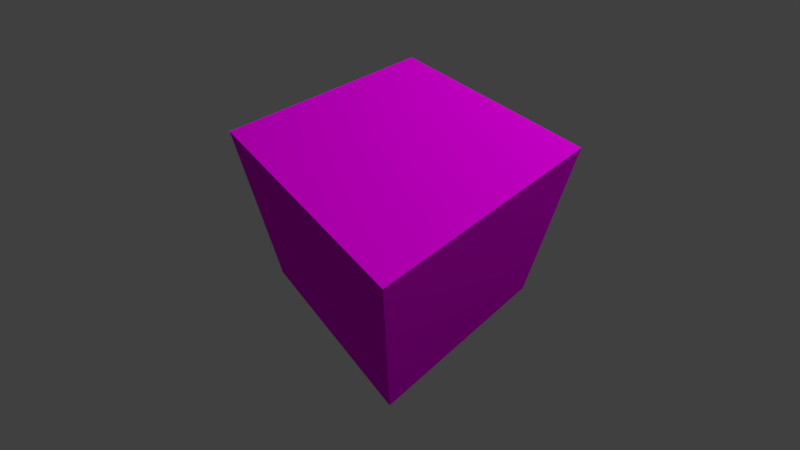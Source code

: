 # Source: movie.blend  (saved by Blender 2.80.41; exported with 4.5.12 LTS)
import bpy
from mathutils import Matrix  # noqa: F401  (used for matrix-valued properties, if any)

bpy.ops.wm.read_factory_settings(use_empty=True)
scene = bpy.context.scene
scene.name = 'Scene'

# ---- collections
col_collection_1 = bpy.data.collections.new('Collection 1'); scene.collection.children.link(col_collection_1)

# ---- images (referenced by path relative to the original .blend; pixels are not part of the script)
import os
ASSET_DIR = os.environ.get("B2B_ASSET_DIR", "")  # directory of the original .blend (textures are referenced by path, not embedded)
HERE = os.path.dirname(os.path.abspath(__file__))  # packed textures are extracted next to this script under _unpacked/

def load_image(name, relpath, width, height, colorspace="sRGB"):
    """Load a texture the original file referenced (path relative to the .blend, or extracted next to this script)."""
    p = next((c for c in (os.path.join(HERE, relpath), os.path.join(ASSET_DIR, relpath)) if relpath and os.path.exists(c)), "")
    if p:
        img = bpy.data.images.load(p, check_existing=True)
        img.name = name
    else:  # same state as the original file: an image datablock whose file is absent (Cycles renders it pink)
        img = bpy.data.images.new(name, width, height)
        img.source = "FILE"
        img.filepath = "//" + (relpath or name)
    img.colorspace_settings.name = colorspace
    return img
img_movie_mp4 = load_image('movie.mp4', '', 1024, 1024, 'sRGB')

# ---- materials (node trees are filled in below, after node groups)
mat_material = bpy.data.materials.new('Material')
mat_material.alpha_threshold = 0.0
mat_material.use_transparent_shadow = False
mat_material.roughness = 0.5
mat_material.line_color = (0.0, 0.0, 0.0, 1.0)

# ---- material node trees
mat_material.use_nodes = True; mat_material.node_tree.nodes.clear()
_N = mat_material.node_tree.nodes; _L = mat_material.node_tree.links
n0 = _N.new('ShaderNodeOutputMaterial'); n0.name = 'Material Output'; n0.location = (300, 300)
n1 = _N.new('ShaderNodeBsdfDiffuse'); n1.name = 'Diffuse BSDF'; n1.location = (67, 300)
n2 = _N.new('ShaderNodeTexImage'); n2.name = 'Image Texture'; n2.location = (-226, 331)
n2.width = 140
n2.image = img_movie_mp4
_L.new(n1.outputs[0], n0.inputs[0])
_L.new(n2.outputs[0], n1.inputs[0])
n0.is_active_output = True

# ---- world
world_world = bpy.data.worlds.new('World'); scene.world = world_world
world_world.use_nodes = True; world_world.node_tree.nodes.clear()
_N = world_world.node_tree.nodes; _L = world_world.node_tree.links
n0 = _N.new('ShaderNodeOutputWorld'); n0.name = 'World Output'; n0.location = (300, 300)
n1 = _N.new('ShaderNodeBackground'); n1.name = 'Background'; n1.location = (10, 300)
n1.inputs[0].default_value = (0.05088, 0.05088, 0.05088, 1.0)
_L.new(n1.outputs[0], n0.inputs[0])
n0.is_active_output = True
world_world.color = (0.05088, 0.05088, 0.05088)
world_world.use_sun_shadow = False
world_world.sun_shadow_jitter_overblur = 0.0
world_world.cycles.sampling_method = 'MANUAL'

# ---- cameras
cam_camera = bpy.data.cameras.new('Camera')
cam_camera.clip_end = 200.0
cam_camera.lens = 16.0
cam_camera.sensor_width = 32.0
cam_camera.sensor_height = 18.0
cam_camera.ortho_scale = 7.314
cam_camera.dof.focus_distance = 0.0
cam_camera.dof.aperture_fstop = 128.0

# ---- lights
light_lamp = bpy.data.lights.new('Lamp', 'POINT')
light_lamp.transmission_factor = 0.0
light_lamp.cutoff_distance = 30.0
light_lamp.energy = 2000.0
light_lamp.shadow_buffer_clip_start = 1.001
light_lamp.shadow_soft_size = 0.1
light_lamp.shadow_maximum_resolution = 0.006
light_lamp.use_absolute_resolution = True

# ---- meshes
me_cube = bpy.data.meshes.new('Cube')
me_cube.from_pydata([(-1.0, -1.0, -1.0), (-1.0, -1.0, 1.0), (-1.0, 1.0, -1.0), (-1.0, 1.0, 1.0), (1.0, -1.0, -1.0), (1.0, -1.0, 1.0), (1.0, 1.0, -1.0), (1.0, 1.0, 1.0)], [], [(0, 1, 3, 2), (2, 3, 7, 6), (6, 7, 5, 4), (4, 5, 1, 0), (2, 6, 4, 0), (7, 3, 1, 5)])
_uv = me_cube.uv_layers.new(name='UVMap')
_uv.uv.foreach_set('vector', [0.0, 0.0, 1.0, 0.0, 1.0, 1.0, 0.0, 1.0, 0.0, 0.0, 1.0, 0.0, 1.0, 1.0, 0.0, 1.0, 0.0, 0.0, 1.0, 0.0, 1.0, 1.0, 0.0, 1.0, 0.0, 0.0, 1.0, 0.0, 1.0, 1.0, 0.0, 1.0, 0.0, 0.0, 1.0, 0.0, 1.0, 1.0, 0.0, 1.0, 0.0, 0.0, 1.0, 0.0, 1.0, 1.0, 0.0, 1.0])
me_cube.materials.append(mat_material)
me_cube.use_remesh_preserve_volume = False
me_cube.use_remesh_preserve_attributes = False
me_cube.use_mirror_vertex_groups = False
me_cube.update()

# ---- objects
ob_cube = bpy.data.objects.new('Cube', me_cube)
ob_lamp = bpy.data.objects.new('Lamp', light_lamp)
ob_camera = bpy.data.objects.new('Camera', cam_camera)

# ---- transforms, parenting, visibility, modifiers, constraints
ob_cube.location = (0.0, 0.0, 0.0)
ob_cube.rotation_euler = (0.0, 0.0, 3.84)
ob_cube.lineart.crease_threshold = 0.0
ob_lamp.location = (5.895, 2.032, 8.838)
ob_lamp.rotation_euler = (0.6503, 0.05522, 1.866)
ob_lamp.lock_rotations_4d = False
ob_lamp.empty_display_type = 'ARROWS'
ob_lamp.color = (0.0, 0.0, 0.0, 0.0)
ob_lamp.lineart.crease_threshold = 0.0
ob_camera.location = (-0.03695, -2.647, 2.936)
ob_camera.rotation_euler = (0.7286, -6.547e-07, -0.009399)
ob_camera.lock_rotations_4d = False
ob_camera.empty_display_type = 'ARROWS'
ob_camera.color = (0.0, 0.0, 0.0, 0.0)
ob_camera.display_type = 'WIRE'
ob_camera.lineart.crease_threshold = 0.0

# ---- collection membership
col_collection_1.objects.link(ob_cube)
col_collection_1.objects.link(ob_lamp)
col_collection_1.objects.link(ob_camera)

# ---- scene / render settings (as saved in the file)
scene.camera = ob_camera
scene.frame_start = 1; scene.frame_end = 250; scene.frame_set(1)
scene.render.engine = 'BLENDER_EEVEE_NEXT'
scene.render.resolution_percentage = 50
scene.render.fps = 60
scene.render.dither_intensity = 0.0
scene.render.motion_blur_shutter = 1.0
scene.cycles.use_denoising = False
scene.cycles.samples = 128
scene.cycles.sampling_pattern = 'TABULATED_SOBOL'
scene.cycles.light_sampling_threshold = 0.0
scene.cycles.use_adaptive_sampling = False
scene.cycles.use_light_tree = False
scene.cycles.blur_glossy = 0.0
scene.cycles.sample_clamp_indirect = 0.0
scene.view_settings.view_transform = 'Standard'
bpy.context.view_layer.update()
